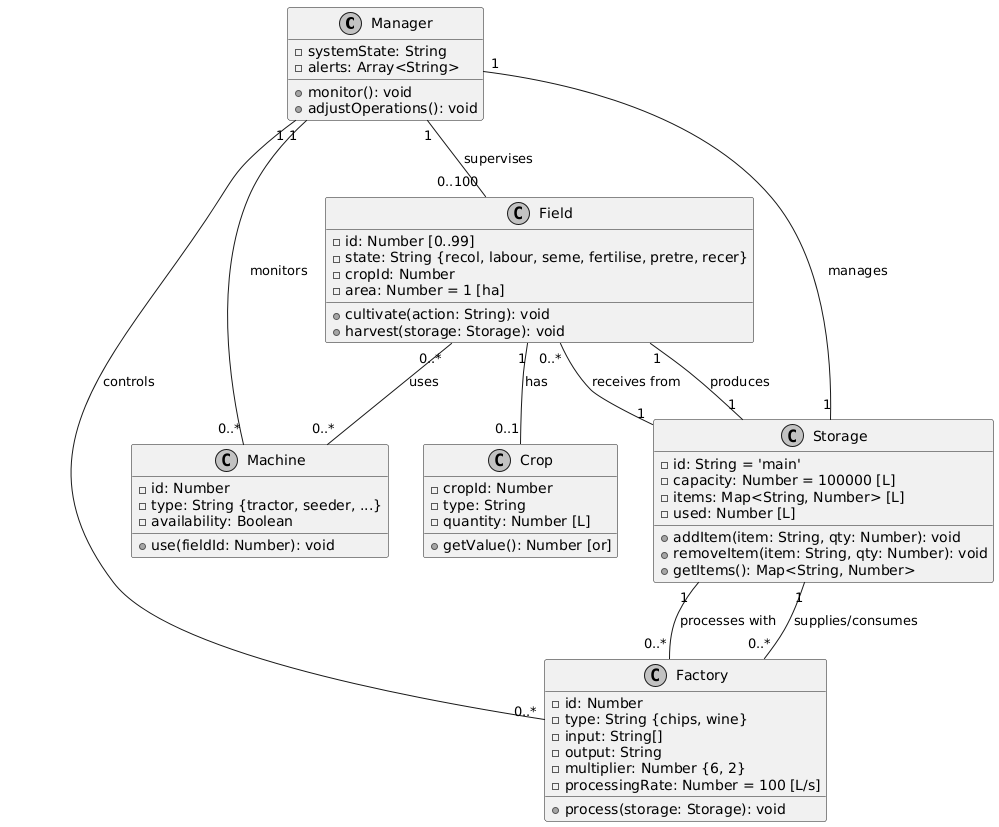

The diagram above was rendered by PlantUML. Its source (embedded in the PNG):
@startuml
!define RECTANGLE class
skinparam monochrome true

RECTANGLE Manager {
-systemState: String
-alerts: Array<String>
+monitor(): void
+adjustOperations(): void
}

RECTANGLE Field {
-id: Number [0..99]
-state: String {recol, labour, seme, fertilise, pretre, recer}
-cropId: Number
-area: Number = 1 [ha]
+cultivate(action: String): void
+harvest(storage: Storage): void
}

RECTANGLE Crop {
-cropId: Number
-type: String
-quantity: Number [L]
+getValue(): Number [or]
}

RECTANGLE Storage {
-id: String = 'main'
-capacity: Number = 100000 [L]
-items: Map<String, Number> [L]
-used: Number [L]
+addItem(item: String, qty: Number): void
+removeItem(item: String, qty: Number): void
+getItems(): Map<String, Number>
}

RECTANGLE Factory {
-id: Number
-type: String {chips, wine}
-input: String[]
-output: String
-multiplier: Number {6, 2}
-processingRate: Number = 100 [L/s]
+process(storage: Storage): void
}

RECTANGLE Machine {
-id: Number
-type: String {tractor, seeder, ...}
-availability: Boolean
+use(fieldId: Number): void
}

Manager "1" -- "0..100" Field : supervises
Manager "1" -- "1" Storage : manages
Manager "1" -- "0..*" Factory : controls
Manager "1" -- "0..*" Machine : monitors
Field "1" -- "0..1" Crop : has
Field "1" -- "1" Storage : produces
Field "0..*" -- "0..*" Machine : uses
Storage "1" -- "0..*" Field : receives from
Storage "1" -- "0..*" Factory : supplies/consumes
Factory "0..*" -- "1" Storage : processes with
@enduml